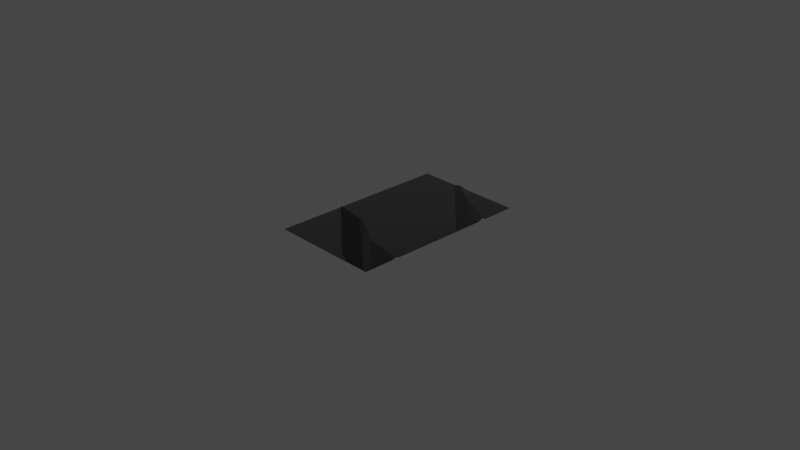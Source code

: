 # Source: Carpet1.blend  (saved by Blender 3.1.7; exported with 4.5.12 LTS)
import bpy
from mathutils import Matrix  # noqa: F401  (used for matrix-valued properties, if any)

bpy.ops.wm.read_factory_settings(use_empty=True)
scene = bpy.context.scene
scene.name = 'Scene'

# ---- collections
col_collection = bpy.data.collections.new('Collection'); scene.collection.children.link(col_collection)

# ---- images (referenced by path relative to the original .blend; pixels are not part of the script)
import os
ASSET_DIR = os.environ.get("B2B_ASSET_DIR", "")  # directory of the original .blend (textures are referenced by path, not embedded)
HERE = os.path.dirname(os.path.abspath(__file__))  # packed textures are extracted next to this script under _unpacked/

def load_image(name, relpath, width, height, colorspace="sRGB"):
    """Load a texture the original file referenced (path relative to the .blend, or extracted next to this script)."""
    p = next((c for c in (os.path.join(HERE, relpath), os.path.join(ASSET_DIR, relpath)) if relpath and os.path.exists(c)), "")
    if p:
        img = bpy.data.images.load(p, check_existing=True)
        img.name = name
    else:  # same state as the original file: an image datablock whose file is absent (Cycles renders it pink)
        img = bpy.data.images.new(name, width, height)
        img.source = "FILE"
        img.filepath = "//" + (relpath or name)
    img.colorspace_settings.name = colorspace
    return img
img_carpet_2_maskmap_png = load_image('Carpet 2_Maskmap.png', 'Carpet 2_Maskmap.png', 1024, 1024, 'sRGB')
img_carpet_2_normal_png = load_image('Carpet 2_Normal.png', 'Carpet 2_Normal.png', 1024, 1024, 'sRGB')
img_carpet_2_diffuse_png = load_image('Carpet 2_Diffuse.png', 'Carpet 2_Diffuse.png', 1024, 1024, 'sRGB')

# ---- materials (node trees are filled in below, after node groups)
mat_carpet_1_005 = bpy.data.materials.new('Carpet 1.005')
mat_carpet_1_005.use_transparent_shadow = False
mat_carpet_1_005.diffuse_color = (0.588, 0.588, 0.588, 1.0)
mat_carpet_1_005.roughness = 0.8586
mat_carpet_1_005.specular_intensity = 0.0
mat_carpet_1_005.metallic = 1.0
mat_carpet_2_006 = bpy.data.materials.new('Carpet 2.006')
mat_carpet_2_006.use_transparent_shadow = False
mat_carpet_2_006.diffuse_color = (0.588, 0.588, 0.588, 1.0)
mat_carpet_2_006.roughness = 0.8586
mat_carpet_2_006.specular_intensity = 0.0
mat_carpet_2_006.metallic = 1.0
mat_door_mat_010 = bpy.data.materials.new('Door Mat.010')
mat_door_mat_010.use_transparent_shadow = False
mat_door_mat_010.diffuse_color = (0.588, 0.588, 0.588, 1.0)
mat_door_mat_010.roughness = 0.8586
mat_door_mat_010.specular_intensity = 0.0
mat_door_mat_010.metallic = 1.0
mat_frame_005 = bpy.data.materials.new('Frame.005')
mat_frame_005.use_transparent_shadow = False
mat_frame_005.diffuse_color = (0.588, 0.588, 0.588, 1.0)
mat_frame_005.roughness = 0.8586
mat_frame_005.specular_intensity = 0.0
mat_frame_005.metallic = 1.0
mat_poster_005 = bpy.data.materials.new('Poster.005')
mat_poster_005.use_transparent_shadow = False
mat_poster_005.diffuse_color = (0.588, 0.588, 0.588, 1.0)
mat_poster_005.roughness = 0.8586
mat_poster_005.specular_intensity = 0.0
mat_poster_005.metallic = 1.0
mat_material__1444_slot__6_005 = bpy.data.materials.new('Material #1444 Slot #6.005')
mat_material__1444_slot__6_005.use_transparent_shadow = False
mat_material__1444_slot__6_005.diffuse_color = (0.0, 0.0, 0.0, 1.0)
mat_material__1444_slot__6_005.roughness = 0.5528
mat_material__1444_slot__6_005.specular_intensity = 1.0
mat_material__1444_slot__6_005.metallic = 1.0
mat_material__1444_slot__7_005 = bpy.data.materials.new('Material #1444 Slot #7.005')
mat_material__1444_slot__7_005.use_transparent_shadow = False
mat_material__1444_slot__7_005.diffuse_color = (0.0, 0.0, 0.0, 1.0)
mat_material__1444_slot__7_005.roughness = 0.5528
mat_material__1444_slot__7_005.specular_intensity = 1.0
mat_material__1444_slot__7_005.metallic = 1.0
mat_material__1444_slot__8_005 = bpy.data.materials.new('Material #1444 Slot #8.005')
mat_material__1444_slot__8_005.use_transparent_shadow = False
mat_material__1444_slot__8_005.diffuse_color = (0.0, 0.0, 0.0, 1.0)
mat_material__1444_slot__8_005.roughness = 0.5528
mat_material__1444_slot__8_005.specular_intensity = 1.0
mat_material__1444_slot__8_005.metallic = 1.0
mat_material__1444_slot__9_005 = bpy.data.materials.new('Material #1444 Slot #9.005')
mat_material__1444_slot__9_005.use_transparent_shadow = False
mat_material__1444_slot__9_005.diffuse_color = (0.0, 0.0, 0.0, 1.0)
mat_material__1444_slot__9_005.roughness = 0.5528
mat_material__1444_slot__9_005.specular_intensity = 1.0
mat_material__1444_slot__9_005.metallic = 1.0
mat_material__1444_slot__10_005 = bpy.data.materials.new('Material #1444 Slot #10.005')
mat_material__1444_slot__10_005.use_transparent_shadow = False
mat_material__1444_slot__10_005.diffuse_color = (0.0, 0.0, 0.0, 1.0)
mat_material__1444_slot__10_005.roughness = 0.5528
mat_material__1444_slot__10_005.specular_intensity = 1.0
mat_material__1444_slot__10_005.metallic = 1.0

# ---- material node trees
mat_carpet_1_005.use_nodes = True; mat_carpet_1_005.node_tree.nodes.clear()
_N = mat_carpet_1_005.node_tree.nodes; _L = mat_carpet_1_005.node_tree.links
n0 = _N.new('ShaderNodeBsdfPrincipled'); n0.name = 'Principled BSDF'; n0.location = (10, 300)
n0.distribution = 'GGX'
n0.subsurface_method = 'RANDOM_WALK_SKIN'
n0.inputs[3].default_value = 1.45
n0.inputs[13].default_value = 0.0
n0.inputs[27].default_value = (0.0, 0.0, 0.0, 1.0)
n1 = _N.new('ShaderNodeNormalMap'); n1.name = 'Normal Map'; n1.location = (-244, -212)
n1.label = 'Normal/Map'
n2 = _N.new('ShaderNodeInvert'); n2.name = 'Invert'; n2.location = (-357, -28)
n3 = _N.new('ShaderNodeTexImage'); n3.name = 'Image Texture.002'; n3.location = (-815, 5)
n3.image = img_carpet_2_maskmap_png
n4 = _N.new('ShaderNodeTexImage'); n4.name = 'Image Texture.001'; n4.location = (-619, -283)
n4.image = img_carpet_2_normal_png
n5 = _N.new('ShaderNodeMix'); n5.name = 'Mix'; n5.location = (-263, 296)
n5.data_type = 'RGBA'
n5.blend_type = 'MULTIPLY'
n6 = _N.new('ShaderNodeTexImage'); n6.name = 'Image Texture'; n6.location = (-847, 317)
n6.image = img_carpet_2_diffuse_png
n7 = _N.new('ShaderNodeSeparateColor'); n7.name = 'Separate RGB'; n7.location = (-509, 144)
n8 = _N.new('ShaderNodeOutputMaterial'); n8.name = 'Material Output'; n8.location = (300, 300)
_L.new(n0.outputs[0], n8.inputs[0])
_L.new(n7.outputs[1], n5.inputs[7])
_L.new(n3.outputs[0], n7.inputs[0])
_L.new(n3.outputs[1], n2.inputs[1])
_L.new(n4.outputs[0], n1.inputs[1])
_L.new(n5.outputs[2], n0.inputs[0])
_L.new(n6.outputs[0], n5.inputs[0])
_L.new(n1.outputs[0], n0.inputs[5])
_L.new(n2.outputs[0], n0.inputs[2])
_L.new(n7.outputs[0], n0.inputs[1])
n8.is_active_output = True
mat_carpet_2_006.use_nodes = True; mat_carpet_2_006.node_tree.nodes.clear()
_N = mat_carpet_2_006.node_tree.nodes; _L = mat_carpet_2_006.node_tree.links
n0 = _N.new('ShaderNodeBsdfPrincipled'); n0.name = 'Principled BSDF'; n0.location = (10, 300)
n0.distribution = 'GGX'
n0.subsurface_method = 'RANDOM_WALK_SKIN'
n0.inputs[3].default_value = 1.45
n0.inputs[13].default_value = 0.0
n0.inputs[27].default_value = (0.0, 0.0, 0.0, 1.0)
n1 = _N.new('ShaderNodeTexImage'); n1.name = 'Image Texture.001'; n1.location = (-619, -283)
n1.image = img_carpet_2_normal_png
n2 = _N.new('ShaderNodeNormalMap'); n2.name = 'Normal Map'; n2.location = (-244, -212)
n2.label = 'Normal/Map'
n3 = _N.new('ShaderNodeTexImage'); n3.name = 'Image Texture.002'; n3.location = (-815, 5)
n3.image = img_carpet_2_maskmap_png
n4 = _N.new('ShaderNodeInvert'); n4.name = 'Invert'; n4.location = (-357, -28)
n5 = _N.new('ShaderNodeTexImage'); n5.name = 'Image Texture'; n5.location = (-847, 317)
n5.image = img_carpet_2_diffuse_png
n6 = _N.new('ShaderNodeSeparateColor'); n6.name = 'Separate RGB'; n6.location = (-509, 144)
n7 = _N.new('ShaderNodeOutputMaterial'); n7.name = 'Material Output'; n7.location = (300, 300)
n8 = _N.new('ShaderNodeMix'); n8.name = 'Mix'; n8.location = (-263, 296)
n8.data_type = 'RGBA'
n8.blend_type = 'MULTIPLY'
n8.inputs[0].default_value = 1.0
_L.new(n0.outputs[0], n7.inputs[0])
_L.new(n6.outputs[1], n8.inputs[7])
_L.new(n3.outputs[0], n6.inputs[0])
_L.new(n3.outputs[1], n4.inputs[1])
_L.new(n1.outputs[0], n2.inputs[1])
_L.new(n2.outputs[0], n0.inputs[5])
_L.new(n4.outputs[0], n0.inputs[2])
_L.new(n6.outputs[0], n0.inputs[1])
_L.new(n5.outputs[0], n8.inputs[6])
_L.new(n8.outputs[2], n0.inputs[0])
n7.is_active_output = True
mat_door_mat_010.use_nodes = True; mat_door_mat_010.node_tree.nodes.clear()
_N = mat_door_mat_010.node_tree.nodes; _L = mat_door_mat_010.node_tree.links
n0 = _N.new('ShaderNodeBsdfPrincipled'); n0.name = 'Principled BSDF'; n0.location = (10, 300)
n0.distribution = 'GGX'
n0.subsurface_method = 'RANDOM_WALK_SKIN'
n0.inputs[0].default_value = (0.588, 0.588, 0.588, 1.0)
n0.inputs[1].default_value = 1.0
n0.inputs[2].default_value = 0.8586
n0.inputs[3].default_value = 1.45
n0.inputs[13].default_value = 0.0
n0.inputs[27].default_value = (0.0, 0.0, 0.0, 1.0)
n1 = _N.new('ShaderNodeOutputMaterial'); n1.name = 'Material Output'; n1.location = (300, 300)
n2 = _N.new('ShaderNodeNormalMap'); n2.name = 'Normal Map'; n2.location = (-300, -300)
n2.label = 'Normal/Map'
_L.new(n0.outputs[0], n1.inputs[0])
_L.new(n2.outputs[0], n0.inputs[5])
n1.is_active_output = True
mat_frame_005.use_nodes = True; mat_frame_005.node_tree.nodes.clear()
_N = mat_frame_005.node_tree.nodes; _L = mat_frame_005.node_tree.links
n0 = _N.new('ShaderNodeBsdfPrincipled'); n0.name = 'Principled BSDF'; n0.location = (10, 300)
n0.distribution = 'GGX'
n0.subsurface_method = 'RANDOM_WALK_SKIN'
n0.inputs[0].default_value = (0.588, 0.588, 0.588, 1.0)
n0.inputs[1].default_value = 1.0
n0.inputs[2].default_value = 0.8586
n0.inputs[3].default_value = 1.45
n0.inputs[13].default_value = 0.0
n0.inputs[27].default_value = (0.0, 0.0, 0.0, 1.0)
n1 = _N.new('ShaderNodeOutputMaterial'); n1.name = 'Material Output'; n1.location = (300, 300)
n2 = _N.new('ShaderNodeNormalMap'); n2.name = 'Normal Map'; n2.location = (-300, -300)
n2.label = 'Normal/Map'
_L.new(n0.outputs[0], n1.inputs[0])
_L.new(n2.outputs[0], n0.inputs[5])
n1.is_active_output = True
mat_poster_005.use_nodes = True; mat_poster_005.node_tree.nodes.clear()
_N = mat_poster_005.node_tree.nodes; _L = mat_poster_005.node_tree.links
n0 = _N.new('ShaderNodeBsdfPrincipled'); n0.name = 'Principled BSDF'; n0.location = (10, 300)
n0.distribution = 'GGX'
n0.subsurface_method = 'RANDOM_WALK_SKIN'
n0.inputs[0].default_value = (0.588, 0.588, 0.588, 1.0)
n0.inputs[1].default_value = 1.0
n0.inputs[2].default_value = 0.8586
n0.inputs[3].default_value = 1.45
n0.inputs[13].default_value = 0.0
n0.inputs[27].default_value = (0.0, 0.0, 0.0, 1.0)
n1 = _N.new('ShaderNodeOutputMaterial'); n1.name = 'Material Output'; n1.location = (300, 300)
n2 = _N.new('ShaderNodeNormalMap'); n2.name = 'Normal Map'; n2.location = (-300, -300)
n2.label = 'Normal/Map'
_L.new(n0.outputs[0], n1.inputs[0])
_L.new(n2.outputs[0], n0.inputs[5])
n1.is_active_output = True
mat_material__1444_slot__6_005.use_nodes = True; mat_material__1444_slot__6_005.node_tree.nodes.clear()
_N = mat_material__1444_slot__6_005.node_tree.nodes; _L = mat_material__1444_slot__6_005.node_tree.links
n0 = _N.new('ShaderNodeBsdfPrincipled'); n0.name = 'Principled BSDF'; n0.location = (10, 300)
n0.distribution = 'GGX'
n0.subsurface_method = 'RANDOM_WALK_SKIN'
n0.inputs[0].default_value = (0.0, 0.0, 0.0, 1.0)
n0.inputs[1].default_value = 1.0
n0.inputs[2].default_value = 0.5528
n0.inputs[3].default_value = 1.45
n0.inputs[13].default_value = 1.0
n0.inputs[27].default_value = (0.0, 0.0, 0.0, 1.0)
n0.inputs[28].default_value = 1.0
n1 = _N.new('ShaderNodeOutputMaterial'); n1.name = 'Material Output'; n1.location = (300, 300)
n2 = _N.new('ShaderNodeNormalMap'); n2.name = 'Normal Map'; n2.location = (-300, -300)
n2.label = 'Normal/Map'
_L.new(n0.outputs[0], n1.inputs[0])
_L.new(n2.outputs[0], n0.inputs[5])
n1.is_active_output = True
mat_material__1444_slot__7_005.use_nodes = True; mat_material__1444_slot__7_005.node_tree.nodes.clear()
_N = mat_material__1444_slot__7_005.node_tree.nodes; _L = mat_material__1444_slot__7_005.node_tree.links
n0 = _N.new('ShaderNodeBsdfPrincipled'); n0.name = 'Principled BSDF'; n0.location = (10, 300)
n0.distribution = 'GGX'
n0.subsurface_method = 'RANDOM_WALK_SKIN'
n0.inputs[0].default_value = (0.0, 0.0, 0.0, 1.0)
n0.inputs[1].default_value = 1.0
n0.inputs[2].default_value = 0.5528
n0.inputs[3].default_value = 1.45
n0.inputs[13].default_value = 1.0
n0.inputs[27].default_value = (0.0, 0.0, 0.0, 1.0)
n0.inputs[28].default_value = 1.0
n1 = _N.new('ShaderNodeOutputMaterial'); n1.name = 'Material Output'; n1.location = (300, 300)
n2 = _N.new('ShaderNodeNormalMap'); n2.name = 'Normal Map'; n2.location = (-300, -300)
n2.label = 'Normal/Map'
_L.new(n0.outputs[0], n1.inputs[0])
_L.new(n2.outputs[0], n0.inputs[5])
n1.is_active_output = True
mat_material__1444_slot__8_005.use_nodes = True; mat_material__1444_slot__8_005.node_tree.nodes.clear()
_N = mat_material__1444_slot__8_005.node_tree.nodes; _L = mat_material__1444_slot__8_005.node_tree.links
n0 = _N.new('ShaderNodeBsdfPrincipled'); n0.name = 'Principled BSDF'; n0.location = (10, 300)
n0.distribution = 'GGX'
n0.subsurface_method = 'RANDOM_WALK_SKIN'
n0.inputs[0].default_value = (0.0, 0.0, 0.0, 1.0)
n0.inputs[1].default_value = 1.0
n0.inputs[2].default_value = 0.5528
n0.inputs[3].default_value = 1.45
n0.inputs[13].default_value = 1.0
n0.inputs[27].default_value = (0.0, 0.0, 0.0, 1.0)
n0.inputs[28].default_value = 1.0
n1 = _N.new('ShaderNodeOutputMaterial'); n1.name = 'Material Output'; n1.location = (300, 300)
n2 = _N.new('ShaderNodeNormalMap'); n2.name = 'Normal Map'; n2.location = (-300, -300)
n2.label = 'Normal/Map'
_L.new(n0.outputs[0], n1.inputs[0])
_L.new(n2.outputs[0], n0.inputs[5])
n1.is_active_output = True
mat_material__1444_slot__9_005.use_nodes = True; mat_material__1444_slot__9_005.node_tree.nodes.clear()
_N = mat_material__1444_slot__9_005.node_tree.nodes; _L = mat_material__1444_slot__9_005.node_tree.links
n0 = _N.new('ShaderNodeBsdfPrincipled'); n0.name = 'Principled BSDF'; n0.location = (10, 300)
n0.distribution = 'GGX'
n0.subsurface_method = 'RANDOM_WALK_SKIN'
n0.inputs[0].default_value = (0.0, 0.0, 0.0, 1.0)
n0.inputs[1].default_value = 1.0
n0.inputs[2].default_value = 0.5528
n0.inputs[3].default_value = 1.45
n0.inputs[13].default_value = 1.0
n0.inputs[27].default_value = (0.0, 0.0, 0.0, 1.0)
n0.inputs[28].default_value = 1.0
n1 = _N.new('ShaderNodeOutputMaterial'); n1.name = 'Material Output'; n1.location = (300, 300)
n2 = _N.new('ShaderNodeNormalMap'); n2.name = 'Normal Map'; n2.location = (-300, -300)
n2.label = 'Normal/Map'
_L.new(n0.outputs[0], n1.inputs[0])
_L.new(n2.outputs[0], n0.inputs[5])
n1.is_active_output = True
mat_material__1444_slot__10_005.use_nodes = True; mat_material__1444_slot__10_005.node_tree.nodes.clear()
_N = mat_material__1444_slot__10_005.node_tree.nodes; _L = mat_material__1444_slot__10_005.node_tree.links
n0 = _N.new('ShaderNodeBsdfPrincipled'); n0.name = 'Principled BSDF'; n0.location = (10, 300)
n0.distribution = 'GGX'
n0.subsurface_method = 'RANDOM_WALK_SKIN'
n0.inputs[0].default_value = (0.0, 0.0, 0.0, 1.0)
n0.inputs[1].default_value = 1.0
n0.inputs[2].default_value = 0.5528
n0.inputs[3].default_value = 1.45
n0.inputs[13].default_value = 1.0
n0.inputs[27].default_value = (0.0, 0.0, 0.0, 1.0)
n0.inputs[28].default_value = 1.0
n1 = _N.new('ShaderNodeOutputMaterial'); n1.name = 'Material Output'; n1.location = (300, 300)
n2 = _N.new('ShaderNodeNormalMap'); n2.name = 'Normal Map'; n2.location = (-300, -300)
n2.label = 'Normal/Map'
_L.new(n0.outputs[0], n1.inputs[0])
_L.new(n2.outputs[0], n0.inputs[5])
n1.is_active_output = True

# ---- world
world_world = bpy.data.worlds.new('World'); scene.world = world_world
world_world.use_nodes = True; world_world.node_tree.nodes.clear()
_N = world_world.node_tree.nodes; _L = world_world.node_tree.links
n0 = _N.new('ShaderNodeOutputWorld'); n0.name = 'World Output'; n0.location = (300, 300)
n1 = _N.new('ShaderNodeBackground'); n1.name = 'Background'; n1.location = (10, 300)
n1.inputs[0].default_value = (0.05088, 0.05088, 0.05088, 1.0)
_L.new(n1.outputs[0], n0.inputs[0])
n0.is_active_output = True
world_world.color = (0.05088, 0.05088, 0.05088)
world_world.use_sun_shadow = False
world_world.sun_shadow_jitter_overblur = 0.0

# ---- cameras
cam_camera = bpy.data.cameras.new('Camera')
cam_camera.clip_end = 100.0
cam_camera.ortho_scale = 7.314

# ---- lights
light_light = bpy.data.lights.new('Light', 'POINT')
light_light.transmission_factor = 0.0
light_light.energy = 1000.0
light_light.shadow_soft_size = 0.1
light_light.shadow_maximum_resolution = 0.006
light_light.use_absolute_resolution = True

# ---- meshes
me_mesh_043 = bpy.data.meshes.new('Mesh.043')
me_mesh_043.from_pydata([(60.23, 0.6485, 99.17), (60.23, 0.6485, -99.17), (-60.23, 0.6485, 99.17), (-60.23, 0.6485, -99.17), (60.23, 0.6485, 67.02), (-60.23, 0.6485, 26.47), (60.23, 2.145, 60.32), (-60.23, 1.681, 25.06), (60.23, 0.6485, 56.74), (-60.23, 0.6485, 21.46), (19.92, 0.6485, 57.05), (19.92, 1.709, 54.52), (19.92, 0.6485, 50.01), (-18.41, 0.6485, 35.42), (-18.41, 1.995, 32.41), (-18.41, 0.6485, 30.64), (-18.41, 0.6485, -99.17), (19.92, 0.6485, -78.21), (60.23, 0.6485, -52.52), (1.397, 0.6485, -99.17), (19.92, 0.6485, -84.79), (60.23, 0.6485, -63.41), (-9.678, 2.998, -98.71), (18.62, 1.786, -81.34), (60.18, 2.998, -59.57), (60.23, 0.001133, 99.17), (60.25, 0.007292, 66.94), (-60.23, 0.001153, 99.17), (-60.19, 0.0214, 26.32), (60.23, 1.497, 60.33), (-60.22, 1.034, 25.03), (60.21, 0.008845, 56.84), (-60.25, 0.01564, 21.59), (60.3, 0.01494, -52.64), (-60.23, 0.001153, -99.17), (60.23, 0.001133, -99.17), (1.335, 0.009167, -99.09), (-18.33, 0.02422, -99.32), (60.19, 2.35, -59.55), (-9.659, 2.355, -98.78), (60.16, 0.01777, -63.28)], [], [(10, 0, 4), (5, 13, 14, 7), (7, 14, 15, 9), (16, 3, 9, 15), (11, 10, 4, 6), (12, 11, 6, 8), (14, 13, 10, 11), (15, 14, 11, 12), (1, 19, 20), (22, 23, 20, 19), (21, 20, 23, 24), (16, 17, 23, 22), (24, 23, 17, 18), (13, 2, 0, 10), (13, 5, 2), (16, 15, 12, 17), (17, 12, 8, 18), (1, 20, 21), (4, 0, 25, 26), (0, 2, 27, 25), (2, 5, 28, 27), (6, 4, 26, 29), (5, 7, 30, 28), (8, 6, 29, 31), (7, 9, 32, 30), (18, 8, 31, 33), (9, 3, 34, 32), (19, 1, 35, 36), (3, 16, 37, 34), (24, 18, 33, 38), (22, 19, 36, 39), (1, 21, 40, 35), (16, 22, 39, 37), (21, 24, 38, 40)])
me_mesh_043.polygons.foreach_set('use_smooth', [True] * 34)
me_mesh_043.polygons.foreach_set('material_index', [1, 1, 1, 1, 1, 1, 1, 1, 1, 1, 1, 1, 1, 1, 1, 1, 1, 1, 1, 1, 1, 1, 1, 1, 1, 1, 1, 1, 1, 1, 1, 1, 1, 1])
_k = set([(0, 2), (0, 4), (0, 25), (1, 19), (1, 21), (1, 35), (2, 5), (2, 27), (3, 9), (3, 16), (3, 34), (4, 6), (5, 7), (6, 8), (7, 9), (8, 18), (16, 22), (18, 24), (19, 22), (21, 24)])
me_mesh_043.attributes.new('sharp_edge', 'BOOLEAN', 'EDGE').data.foreach_set('value', [ (min(e.vertices), max(e.vertices)) in _k for e in me_mesh_043.edges])
_uv = me_mesh_043.uv_layers.new(name='map1')
_uv.uv.foreach_set('vector', [1.435, 0.5986, 1.371, 0.6661, 1.371, 0.6146, 1.564, 0.5499, 1.497, 0.5644, 1.497, 0.5592, 1.564, 0.5471, 1.564, 0.5471, 1.497, 0.5592, 1.497, 0.5556, 1.564, 0.5411, 1.497, 0.3476, 1.564, 0.3477, 1.564, 0.5411, 1.497, 0.5556, 1.435, 0.5942, 1.435, 0.5986, 1.371, 0.6146, 1.371, 0.6036, 1.435, 0.5867, 1.435, 0.5942, 1.371, 0.6036, 1.371, 0.5974, 1.497, 0.5592, 1.497, 0.5644, 1.435, 0.5986, 1.435, 0.5942, 1.497, 0.5556, 1.497, 0.5592, 1.435, 0.5942, 1.435, 0.5867, 1.371, 0.3461, 1.465, 0.3464, 1.435, 0.3696, 1.483, 0.3474, 1.437, 0.3755, 1.435, 0.3696, 1.465, 0.3464, 1.37, 0.4032, 1.435, 0.3696, 1.437, 0.3755, 1.371, 0.4104, 1.497, 0.3476, 1.435, 0.3809, 1.437, 0.3755, 1.483, 0.3474, 1.371, 0.4104, 1.437, 0.3755, 1.435, 0.3809, 1.371, 0.4222, 1.497, 0.5644, 1.564, 0.6665, 1.371, 0.6661, 1.435, 0.5986, 1.497, 0.5644, 1.564, 0.5499, 1.564, 0.6665, 1.497, 0.3476, 1.497, 0.5556, 1.435, 0.5867, 1.435, 0.3809, 1.435, 0.3809, 1.435, 0.5867, 1.371, 0.5974, 1.371, 0.4222, 1.371, 0.3461, 1.435, 0.3696, 1.37, 0.4032, 1.371, 0.6146, 1.371, 0.6661, 1.37, 0.6661, 1.37, 0.6145, 1.371, 0.6661, 1.564, 0.6665, 1.564, 0.6675, 1.371, 0.6671, 1.564, 0.6665, 1.564, 0.5499, 1.565, 0.5497, 1.565, 0.6665, 1.371, 0.6036, 1.371, 0.6146, 1.37, 0.6145, 1.37, 0.6036, 1.564, 0.5499, 1.564, 0.5471, 1.565, 0.5471, 1.565, 0.5497, 1.371, 0.5974, 1.371, 0.6036, 1.37, 0.6036, 1.37, 0.5976, 1.564, 0.5471, 1.564, 0.5411, 1.565, 0.5414, 1.565, 0.5471, 1.371, 0.4222, 1.371, 0.5974, 1.37, 0.5976, 1.37, 0.422, 1.564, 0.5411, 1.564, 0.3477, 1.565, 0.3477, 1.565, 0.5414, 1.465, 0.3464, 1.371, 0.3461, 1.371, 0.3451, 1.465, 0.3454, 1.564, 0.3477, 1.497, 0.3476, 1.497, 0.3465, 1.564, 0.3467, 1.371, 0.4104, 1.371, 0.4222, 1.37, 0.422, 1.37, 0.4104, 1.483, 0.3474, 1.465, 0.3464, 1.465, 0.3454, 1.483, 0.3464, 1.371, 0.3461, 1.37, 0.4032, 1.369, 0.4034, 1.369, 0.3461, 1.497, 0.3476, 1.483, 0.3474, 1.483, 0.3464, 1.497, 0.3465, 1.37, 0.4032, 1.371, 0.4104, 1.37, 0.4104, 1.369, 0.4034])
me_mesh_043.materials.append(mat_carpet_1_005)
me_mesh_043.materials.append(mat_carpet_2_006)
me_mesh_043.materials.append(mat_door_mat_010)
me_mesh_043.materials.append(mat_frame_005)
me_mesh_043.materials.append(mat_poster_005)
me_mesh_043.materials.append(mat_material__1444_slot__6_005)
me_mesh_043.materials.append(mat_material__1444_slot__7_005)
me_mesh_043.materials.append(mat_material__1444_slot__8_005)
me_mesh_043.materials.append(mat_material__1444_slot__9_005)
me_mesh_043.materials.append(mat_material__1444_slot__10_005)
me_mesh_043.use_remesh_fix_poles = True
me_mesh_043.use_remesh_preserve_attributes = False
me_mesh_043.update()
me_mesh_043.normals_split_custom_set([tuple(v) for v in zip(*[iter([-0.005339, 0.9999, 0.01069, 1.635e-07, 1.0, -1.047e-09, -0.01068, 0.9988, 0.04806, -0.01069, 0.9992, 0.03873, -0.005358, 0.9998, 0.01869, 0.02137, 0.9991, -0.03741, 0.005337, 0.9989, -0.04672, 0.005337, 0.9989, -0.04672, 0.02137, 0.9991, -0.03741, 1.717e-06, 1.0, -0.006658, 3.669e-06, 1.0, -0.007362, 1.268e-06, 1.0, 0.002674, 1.639e-07, 1.0, -3.643e-10, 3.669e-06, 1.0, -0.007362, 1.717e-06, 1.0, -0.006658, -0.03206, 0.9989, 0.03474, -0.005339, 0.9999, 0.01069, -0.01068, 0.9988, 0.04806, -0.02137, 0.9995, 0.02404, 0.00535, 0.9999, -0.01335, -0.03206, 0.9989, 0.03474, -0.02137, 0.9995, 0.02404, 1.373e-06, 0.9999, -0.01335, 0.02137, 0.9991, -0.03741, -0.005358, 0.9998, 0.01869, -0.005339, 0.9999, 0.01069, -0.03206, 0.9989, 0.03474, 1.717e-06, 1.0, -0.006658, 0.02137, 0.9991, -0.03741, -0.03206, 0.9989, 0.03474, 0.00535, 0.9999, -0.01335, 1.639e-07, 1.0, -1.018e-10, 0.1069, 0.9845, -0.1389, 0.05339, 0.9949, -0.08542, -0.1602, 0.9336, 0.3204, -0.02135, 0.9992, 0.0347, 0.05339, 0.9949, -0.08542, 0.1069, 0.9845, -0.1389, 0.06408, 0.9897, -0.1281, 0.05339, 0.9949, -0.08542, -0.02135, 0.9992, 0.0347, -0.08543, 0.9906, 0.1068, 1.268e-06, 1.0, 0.002674, -0.005322, 0.9999, 0.01335, -0.02135, 0.9992, 0.0347, -0.1602, 0.9336, 0.3204, -0.08543, 0.9906, 0.1068, -0.02135, 0.9992, 0.0347, -0.005322, 0.9999, 0.01335, -0.01067, 0.9999, 0.007991, -0.005358, 0.9998, 0.01869, 1.633e-07, 1.0, -7.089e-10, 1.635e-07, 1.0, -1.047e-09, -0.005339, 0.9999, 0.01069, -0.005358, 0.9998, 0.01869, -0.01069, 0.9992, 0.03873, 1.633e-07, 1.0, -7.089e-10, 1.268e-06, 1.0, 0.002674, 1.717e-06, 1.0, -0.006658, 0.00535, 0.9999, -0.01335, -0.005322, 0.9999, 0.01335, -0.005322, 0.9999, 0.01335, 0.00535, 0.9999, -0.01335, 1.373e-06, 0.9999, -0.01335, -0.01067, 0.9999, 0.007991, 1.639e-07, 1.0, -1.018e-10, 0.05339, 0.9949, -0.08542, 0.06408, 0.9897, -0.1281, 0.9999, 0.01513, 9.018e-06, 0.9999, 0.01445, -3.71e-05, 0.9999, 0.01446, -3.6e-05, 0.9999, 0.0152, 3.558e-05, 9.177e-09, 0.0, 1.0, 9.177e-09, 0.0, 1.0, 9.177e-09, 0.0, 1.0, 9.177e-09, 0.0, 1.0, -0.9997, -0.02489, -0.0002216, -0.9997, -0.02493, -6.28e-06, -0.9997, -0.02492, 1.402e-05, -0.9997, -0.02489, -0.0002216, 0.9999, 0.01029, 0.002655, 0.9999, 0.01513, 9.018e-06, 0.9999, 0.0152, 3.558e-05, 1.0, 0.009091, 0.00263, -0.9997, -0.02493, -6.28e-06, -1.0, 0.00409, -0.002665, -1.0, 0.0006003, -0.003995, -0.9997, -0.02492, 1.402e-05, 0.9991, 0.04229, 7.171e-07, 0.9999, 0.01029, 0.002655, 1.0, 0.009091, 0.00263, 0.9991, 0.0425, 1.115e-06, -1.0, 0.00409, -0.002665, -0.9998, 0.0196, 9.87e-08, -0.9998, 0.01964, -1.075e-06, -1.0, 0.0006003, -0.003995, 0.999, 0.04492, 0.002659, 0.9991, 0.04229, 7.171e-07, 0.9991, 0.0425, 1.115e-06, 0.999, 0.04492, -6.43e-06, -0.9998, 0.0196, 9.87e-08, -0.9998, 0.01978, -0.000106, -0.9998, 0.01978, -0.000106, -0.9998, 0.01964, -1.075e-06, -0.005345, -0.053, -0.9986, -0.0003556, -0.06213, -0.9981, -0.0001957, -0.06212, -0.9981, -0.005351, -0.05311, -0.9986, -0.002668, 0.1179, -0.993, 2.682e-07, 0.1278, -0.9918, 8.455e-06, 0.1273, -0.9919, -0.002695, 0.1179, -0.993, 0.9995, 0.02583, 0.01613, 0.999, 0.04492, 0.002659, 0.999, 0.04492, -6.43e-06, 0.9997, 0.02026, 0.0133, -0.02132, 0.0753, -0.9969, -0.005345, -0.053, -0.9986, -0.005351, -0.05311, -0.9986, -0.02134, 0.07512, -0.9969, 0.9987, -0.0501, 0.0002306, 0.9988, -0.04916, 0.002655, 0.9988, -0.04984, 0.002682, 0.9987, -0.05009, 0.0001583, 2.682e-07, 0.1278, -0.9918, -0.02132, 0.0753, -0.9969, -0.02134, 0.07512, -0.9969, 8.455e-06, 0.1273, -0.9919, 0.9988, -0.04916, 0.002655, 0.9995, 0.02583, 0.01613, 0.9997, 0.02026, 0.0133, 0.9988, -0.04984, 0.002682])] * 3)])

# ---- objects
ob_light = bpy.data.objects.new('Light', light_light)
ob_camera = bpy.data.objects.new('Camera', cam_camera)
ob_rugs12 = bpy.data.objects.new('Rugs12', me_mesh_043)

# ---- transforms, parenting, visibility, modifiers, constraints
ob_light.location = (4.076, 1.005, 5.904)
ob_light.rotation_euler = (0.6503, 0.05522, 1.866)
ob_light.lock_rotations_4d = False
ob_light.empty_display_type = 'ARROWS'
ob_light.color = (0.0, 0.0, 0.0, 0.0)
ob_light.lineart.crease_threshold = 0.0
ob_camera.location = (7.359, -6.926, 4.958)
ob_camera.rotation_euler = (1.109, 0.0, 0.8149)
ob_camera.lock_rotations_4d = False
ob_camera.empty_display_type = 'ARROWS'
ob_camera.color = (0.0, 0.0, 0.0, 0.0)
ob_camera.display_type = 'WIRE'
ob_camera.lineart.crease_threshold = 0.0
ob_rugs12.location = (0.0, 0.0, 0.0)
ob_rugs12.rotation_euler = (1.571, -0.0, 0.0)
ob_rugs12.scale = (0.01, 0.01, 0.01)
ob_rugs12.color = (0.8, 0.8, 0.8, 1.0)

# ---- collection membership
col_collection.objects.link(ob_light)
col_collection.objects.link(ob_camera)
col_collection.objects.link(ob_rugs12)

# ---- scene / render settings (as saved in the file)
scene.camera = ob_camera
scene.frame_start = 1; scene.frame_end = 250; scene.frame_set(1)
scene.render.engine = 'BLENDER_EEVEE_NEXT'
scene.render.fps = 30
scene.cycles.sampling_pattern = 'TABULATED_SOBOL'
scene.cycles.use_light_tree = False
scene.view_settings.view_transform = 'Filmic'
bpy.context.view_layer.update()
